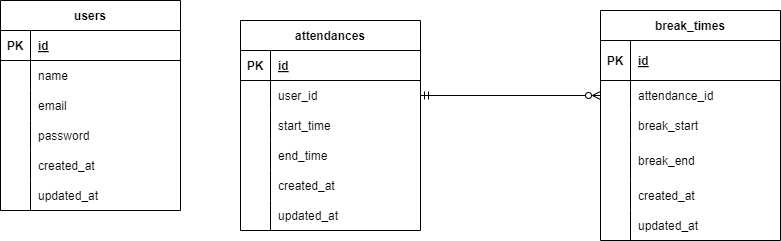

The diagram above was exported from draw.io. Its source (the exported page's mxGraphModel, read from the mxfile embedded in the PNG):
<mxGraphModel dx="496" dy="506" grid="1" gridSize="10" guides="1" tooltips="1" connect="1" arrows="1" fold="1" page="1" pageScale="1" pageWidth="827" pageHeight="1169" math="0" shadow="0">
  <root>
    <mxCell id="0" />
    <mxCell id="1" parent="0" />
    <mxCell id="29" value="break_times" style="shape=table;startSize=30;container=1;collapsible=1;childLayout=tableLayout;fixedRows=1;rowLines=0;fontStyle=1;align=center;resizeLast=1;strokeColor=default;" parent="1" vertex="1">
      <mxGeometry x="620" y="70" width="180" height="230" as="geometry" />
    </mxCell>
    <mxCell id="30" value="" style="shape=tableRow;horizontal=0;startSize=0;swimlaneHead=0;swimlaneBody=0;fillColor=none;collapsible=0;dropTarget=0;points=[[0,0.5],[1,0.5]];portConstraint=eastwest;top=0;left=0;right=0;bottom=1;" parent="29" vertex="1">
      <mxGeometry y="30" width="180" height="40" as="geometry" />
    </mxCell>
    <mxCell id="31" value="PK" style="shape=partialRectangle;connectable=0;fillColor=none;top=0;left=0;bottom=0;right=0;fontStyle=1;overflow=hidden;" parent="30" vertex="1">
      <mxGeometry width="30" height="40" as="geometry">
        <mxRectangle width="30" height="40" as="alternateBounds" />
      </mxGeometry>
    </mxCell>
    <mxCell id="32" value="id" style="shape=partialRectangle;connectable=0;fillColor=none;top=0;left=0;bottom=0;right=0;align=left;spacingLeft=6;fontStyle=5;overflow=hidden;" parent="30" vertex="1">
      <mxGeometry x="30" width="150" height="40" as="geometry">
        <mxRectangle width="150" height="40" as="alternateBounds" />
      </mxGeometry>
    </mxCell>
    <mxCell id="33" value="" style="shape=tableRow;horizontal=0;startSize=0;swimlaneHead=0;swimlaneBody=0;fillColor=none;collapsible=0;dropTarget=0;points=[[0,0.5],[1,0.5]];portConstraint=eastwest;top=0;left=0;right=0;bottom=0;" parent="29" vertex="1">
      <mxGeometry y="70" width="180" height="30" as="geometry" />
    </mxCell>
    <mxCell id="34" value="" style="shape=partialRectangle;connectable=0;fillColor=none;top=0;left=0;bottom=0;right=0;editable=1;overflow=hidden;" parent="33" vertex="1">
      <mxGeometry width="30" height="30" as="geometry">
        <mxRectangle width="30" height="30" as="alternateBounds" />
      </mxGeometry>
    </mxCell>
    <mxCell id="35" value="attendance_id" style="shape=partialRectangle;connectable=0;fillColor=none;top=0;left=0;bottom=0;right=0;align=left;spacingLeft=6;overflow=hidden;" parent="33" vertex="1">
      <mxGeometry x="30" width="150" height="30" as="geometry">
        <mxRectangle width="150" height="30" as="alternateBounds" />
      </mxGeometry>
    </mxCell>
    <mxCell id="36" value="" style="shape=tableRow;horizontal=0;startSize=0;swimlaneHead=0;swimlaneBody=0;fillColor=none;collapsible=0;dropTarget=0;points=[[0,0.5],[1,0.5]];portConstraint=eastwest;top=0;left=0;right=0;bottom=0;" parent="29" vertex="1">
      <mxGeometry y="100" width="180" height="30" as="geometry" />
    </mxCell>
    <mxCell id="37" value="" style="shape=partialRectangle;connectable=0;fillColor=none;top=0;left=0;bottom=0;right=0;editable=1;overflow=hidden;" parent="36" vertex="1">
      <mxGeometry width="30" height="30" as="geometry">
        <mxRectangle width="30" height="30" as="alternateBounds" />
      </mxGeometry>
    </mxCell>
    <mxCell id="38" value="break_start" style="shape=partialRectangle;connectable=0;fillColor=none;top=0;left=0;bottom=0;right=0;align=left;spacingLeft=6;overflow=hidden;" parent="36" vertex="1">
      <mxGeometry x="30" width="150" height="30" as="geometry">
        <mxRectangle width="150" height="30" as="alternateBounds" />
      </mxGeometry>
    </mxCell>
    <mxCell id="39" value="" style="shape=tableRow;horizontal=0;startSize=0;swimlaneHead=0;swimlaneBody=0;fillColor=none;collapsible=0;dropTarget=0;points=[[0,0.5],[1,0.5]];portConstraint=eastwest;top=0;left=0;right=0;bottom=0;" parent="29" vertex="1">
      <mxGeometry y="130" width="180" height="40" as="geometry" />
    </mxCell>
    <mxCell id="40" value="" style="shape=partialRectangle;connectable=0;fillColor=none;top=0;left=0;bottom=0;right=0;editable=1;overflow=hidden;" parent="39" vertex="1">
      <mxGeometry width="30" height="40" as="geometry">
        <mxRectangle width="30" height="40" as="alternateBounds" />
      </mxGeometry>
    </mxCell>
    <mxCell id="41" value="break_end" style="shape=partialRectangle;connectable=0;fillColor=none;top=0;left=0;bottom=0;right=0;align=left;spacingLeft=6;overflow=hidden;" parent="39" vertex="1">
      <mxGeometry x="30" width="150" height="40" as="geometry">
        <mxRectangle width="150" height="40" as="alternateBounds" />
      </mxGeometry>
    </mxCell>
    <mxCell id="45" style="shape=tableRow;horizontal=0;startSize=0;swimlaneHead=0;swimlaneBody=0;fillColor=none;collapsible=0;dropTarget=0;points=[[0,0.5],[1,0.5]];portConstraint=eastwest;top=0;left=0;right=0;bottom=0;" parent="29" vertex="1">
      <mxGeometry y="170" width="180" height="30" as="geometry" />
    </mxCell>
    <mxCell id="46" style="shape=partialRectangle;connectable=0;fillColor=none;top=0;left=0;bottom=0;right=0;editable=1;overflow=hidden;" parent="45" vertex="1">
      <mxGeometry width="30" height="30" as="geometry">
        <mxRectangle width="30" height="30" as="alternateBounds" />
      </mxGeometry>
    </mxCell>
    <mxCell id="47" value="created_at" style="shape=partialRectangle;connectable=0;fillColor=none;top=0;left=0;bottom=0;right=0;align=left;spacingLeft=6;overflow=hidden;" parent="45" vertex="1">
      <mxGeometry x="30" width="150" height="30" as="geometry">
        <mxRectangle width="150" height="30" as="alternateBounds" />
      </mxGeometry>
    </mxCell>
    <mxCell id="42" style="shape=tableRow;horizontal=0;startSize=0;swimlaneHead=0;swimlaneBody=0;fillColor=none;collapsible=0;dropTarget=0;points=[[0,0.5],[1,0.5]];portConstraint=eastwest;top=0;left=0;right=0;bottom=0;" parent="29" vertex="1">
      <mxGeometry y="200" width="180" height="30" as="geometry" />
    </mxCell>
    <mxCell id="43" style="shape=partialRectangle;connectable=0;fillColor=none;top=0;left=0;bottom=0;right=0;editable=1;overflow=hidden;" parent="42" vertex="1">
      <mxGeometry width="30" height="30" as="geometry">
        <mxRectangle width="30" height="30" as="alternateBounds" />
      </mxGeometry>
    </mxCell>
    <mxCell id="44" value="updated_at" style="shape=partialRectangle;connectable=0;fillColor=none;top=0;left=0;bottom=0;right=0;align=left;spacingLeft=6;overflow=hidden;" parent="42" vertex="1">
      <mxGeometry x="30" width="150" height="30" as="geometry">
        <mxRectangle width="150" height="30" as="alternateBounds" />
      </mxGeometry>
    </mxCell>
    <mxCell id="49" value="attendances" style="shape=table;startSize=30;container=1;collapsible=1;childLayout=tableLayout;fixedRows=1;rowLines=0;fontStyle=1;align=center;resizeLast=1;" parent="1" vertex="1">
      <mxGeometry x="260" y="80" width="180" height="210" as="geometry" />
    </mxCell>
    <mxCell id="50" value="" style="shape=tableRow;horizontal=0;startSize=0;swimlaneHead=0;swimlaneBody=0;fillColor=none;collapsible=0;dropTarget=0;points=[[0,0.5],[1,0.5]];portConstraint=eastwest;top=0;left=0;right=0;bottom=1;" parent="49" vertex="1">
      <mxGeometry y="30" width="180" height="30" as="geometry" />
    </mxCell>
    <mxCell id="51" value="PK" style="shape=partialRectangle;connectable=0;fillColor=none;top=0;left=0;bottom=0;right=0;fontStyle=1;overflow=hidden;" parent="50" vertex="1">
      <mxGeometry width="30" height="30" as="geometry">
        <mxRectangle width="30" height="30" as="alternateBounds" />
      </mxGeometry>
    </mxCell>
    <mxCell id="52" value="id" style="shape=partialRectangle;connectable=0;fillColor=none;top=0;left=0;bottom=0;right=0;align=left;spacingLeft=6;fontStyle=5;overflow=hidden;" parent="50" vertex="1">
      <mxGeometry x="30" width="150" height="30" as="geometry">
        <mxRectangle width="150" height="30" as="alternateBounds" />
      </mxGeometry>
    </mxCell>
    <mxCell id="53" value="" style="shape=tableRow;horizontal=0;startSize=0;swimlaneHead=0;swimlaneBody=0;fillColor=none;collapsible=0;dropTarget=0;points=[[0,0.5],[1,0.5]];portConstraint=eastwest;top=0;left=0;right=0;bottom=0;" parent="49" vertex="1">
      <mxGeometry y="60" width="180" height="30" as="geometry" />
    </mxCell>
    <mxCell id="54" value="" style="shape=partialRectangle;connectable=0;fillColor=none;top=0;left=0;bottom=0;right=0;editable=1;overflow=hidden;" parent="53" vertex="1">
      <mxGeometry width="30" height="30" as="geometry">
        <mxRectangle width="30" height="30" as="alternateBounds" />
      </mxGeometry>
    </mxCell>
    <mxCell id="55" value="user_id" style="shape=partialRectangle;connectable=0;fillColor=none;top=0;left=0;bottom=0;right=0;align=left;spacingLeft=6;overflow=hidden;" parent="53" vertex="1">
      <mxGeometry x="30" width="150" height="30" as="geometry">
        <mxRectangle width="150" height="30" as="alternateBounds" />
      </mxGeometry>
    </mxCell>
    <mxCell id="56" value="" style="shape=tableRow;horizontal=0;startSize=0;swimlaneHead=0;swimlaneBody=0;fillColor=none;collapsible=0;dropTarget=0;points=[[0,0.5],[1,0.5]];portConstraint=eastwest;top=0;left=0;right=0;bottom=0;" parent="49" vertex="1">
      <mxGeometry y="90" width="180" height="30" as="geometry" />
    </mxCell>
    <mxCell id="57" value="" style="shape=partialRectangle;connectable=0;fillColor=none;top=0;left=0;bottom=0;right=0;editable=1;overflow=hidden;" parent="56" vertex="1">
      <mxGeometry width="30" height="30" as="geometry">
        <mxRectangle width="30" height="30" as="alternateBounds" />
      </mxGeometry>
    </mxCell>
    <mxCell id="58" value="start_time" style="shape=partialRectangle;connectable=0;fillColor=none;top=0;left=0;bottom=0;right=0;align=left;spacingLeft=6;overflow=hidden;" parent="56" vertex="1">
      <mxGeometry x="30" width="150" height="30" as="geometry">
        <mxRectangle width="150" height="30" as="alternateBounds" />
      </mxGeometry>
    </mxCell>
    <mxCell id="59" value="" style="shape=tableRow;horizontal=0;startSize=0;swimlaneHead=0;swimlaneBody=0;fillColor=none;collapsible=0;dropTarget=0;points=[[0,0.5],[1,0.5]];portConstraint=eastwest;top=0;left=0;right=0;bottom=0;" parent="49" vertex="1">
      <mxGeometry y="120" width="180" height="30" as="geometry" />
    </mxCell>
    <mxCell id="60" value="" style="shape=partialRectangle;connectable=0;fillColor=none;top=0;left=0;bottom=0;right=0;editable=1;overflow=hidden;" parent="59" vertex="1">
      <mxGeometry width="30" height="30" as="geometry">
        <mxRectangle width="30" height="30" as="alternateBounds" />
      </mxGeometry>
    </mxCell>
    <mxCell id="61" value="end_time" style="shape=partialRectangle;connectable=0;fillColor=none;top=0;left=0;bottom=0;right=0;align=left;spacingLeft=6;overflow=hidden;" parent="59" vertex="1">
      <mxGeometry x="30" width="150" height="30" as="geometry">
        <mxRectangle width="150" height="30" as="alternateBounds" />
      </mxGeometry>
    </mxCell>
    <mxCell id="65" style="shape=tableRow;horizontal=0;startSize=0;swimlaneHead=0;swimlaneBody=0;fillColor=none;collapsible=0;dropTarget=0;points=[[0,0.5],[1,0.5]];portConstraint=eastwest;top=0;left=0;right=0;bottom=0;" parent="49" vertex="1">
      <mxGeometry y="150" width="180" height="30" as="geometry" />
    </mxCell>
    <mxCell id="66" style="shape=partialRectangle;connectable=0;fillColor=none;top=0;left=0;bottom=0;right=0;editable=1;overflow=hidden;" parent="65" vertex="1">
      <mxGeometry width="30" height="30" as="geometry">
        <mxRectangle width="30" height="30" as="alternateBounds" />
      </mxGeometry>
    </mxCell>
    <mxCell id="67" value="created_at" style="shape=partialRectangle;connectable=0;fillColor=none;top=0;left=0;bottom=0;right=0;align=left;spacingLeft=6;overflow=hidden;" parent="65" vertex="1">
      <mxGeometry x="30" width="150" height="30" as="geometry">
        <mxRectangle width="150" height="30" as="alternateBounds" />
      </mxGeometry>
    </mxCell>
    <mxCell id="62" style="shape=tableRow;horizontal=0;startSize=0;swimlaneHead=0;swimlaneBody=0;fillColor=none;collapsible=0;dropTarget=0;points=[[0,0.5],[1,0.5]];portConstraint=eastwest;top=0;left=0;right=0;bottom=0;" parent="49" vertex="1">
      <mxGeometry y="180" width="180" height="30" as="geometry" />
    </mxCell>
    <mxCell id="63" style="shape=partialRectangle;connectable=0;fillColor=none;top=0;left=0;bottom=0;right=0;editable=1;overflow=hidden;" parent="62" vertex="1">
      <mxGeometry width="30" height="30" as="geometry">
        <mxRectangle width="30" height="30" as="alternateBounds" />
      </mxGeometry>
    </mxCell>
    <mxCell id="64" value="updated_at" style="shape=partialRectangle;connectable=0;fillColor=none;top=0;left=0;bottom=0;right=0;align=left;spacingLeft=6;overflow=hidden;" parent="62" vertex="1">
      <mxGeometry x="30" width="150" height="30" as="geometry">
        <mxRectangle width="150" height="30" as="alternateBounds" />
      </mxGeometry>
    </mxCell>
    <mxCell id="68" value="users" style="shape=table;startSize=30;container=1;collapsible=1;childLayout=tableLayout;fixedRows=1;rowLines=0;fontStyle=1;align=center;resizeLast=1;" parent="1" vertex="1">
      <mxGeometry x="20" y="60" width="180" height="210" as="geometry" />
    </mxCell>
    <mxCell id="69" value="" style="shape=tableRow;horizontal=0;startSize=0;swimlaneHead=0;swimlaneBody=0;fillColor=none;collapsible=0;dropTarget=0;points=[[0,0.5],[1,0.5]];portConstraint=eastwest;top=0;left=0;right=0;bottom=1;" parent="68" vertex="1">
      <mxGeometry y="30" width="180" height="30" as="geometry" />
    </mxCell>
    <mxCell id="70" value="PK" style="shape=partialRectangle;connectable=0;fillColor=none;top=0;left=0;bottom=0;right=0;fontStyle=1;overflow=hidden;" parent="69" vertex="1">
      <mxGeometry width="30" height="30" as="geometry">
        <mxRectangle width="30" height="30" as="alternateBounds" />
      </mxGeometry>
    </mxCell>
    <mxCell id="71" value="id" style="shape=partialRectangle;connectable=0;fillColor=none;top=0;left=0;bottom=0;right=0;align=left;spacingLeft=6;fontStyle=5;overflow=hidden;" parent="69" vertex="1">
      <mxGeometry x="30" width="150" height="30" as="geometry">
        <mxRectangle width="150" height="30" as="alternateBounds" />
      </mxGeometry>
    </mxCell>
    <mxCell id="72" value="" style="shape=tableRow;horizontal=0;startSize=0;swimlaneHead=0;swimlaneBody=0;fillColor=none;collapsible=0;dropTarget=0;points=[[0,0.5],[1,0.5]];portConstraint=eastwest;top=0;left=0;right=0;bottom=0;" parent="68" vertex="1">
      <mxGeometry y="60" width="180" height="30" as="geometry" />
    </mxCell>
    <mxCell id="73" value="" style="shape=partialRectangle;connectable=0;fillColor=none;top=0;left=0;bottom=0;right=0;editable=1;overflow=hidden;" parent="72" vertex="1">
      <mxGeometry width="30" height="30" as="geometry">
        <mxRectangle width="30" height="30" as="alternateBounds" />
      </mxGeometry>
    </mxCell>
    <mxCell id="74" value="name" style="shape=partialRectangle;connectable=0;fillColor=none;top=0;left=0;bottom=0;right=0;align=left;spacingLeft=6;overflow=hidden;" parent="72" vertex="1">
      <mxGeometry x="30" width="150" height="30" as="geometry">
        <mxRectangle width="150" height="30" as="alternateBounds" />
      </mxGeometry>
    </mxCell>
    <mxCell id="75" value="" style="shape=tableRow;horizontal=0;startSize=0;swimlaneHead=0;swimlaneBody=0;fillColor=none;collapsible=0;dropTarget=0;points=[[0,0.5],[1,0.5]];portConstraint=eastwest;top=0;left=0;right=0;bottom=0;" parent="68" vertex="1">
      <mxGeometry y="90" width="180" height="30" as="geometry" />
    </mxCell>
    <mxCell id="76" value="" style="shape=partialRectangle;connectable=0;fillColor=none;top=0;left=0;bottom=0;right=0;editable=1;overflow=hidden;" parent="75" vertex="1">
      <mxGeometry width="30" height="30" as="geometry">
        <mxRectangle width="30" height="30" as="alternateBounds" />
      </mxGeometry>
    </mxCell>
    <mxCell id="77" value="email" style="shape=partialRectangle;connectable=0;fillColor=none;top=0;left=0;bottom=0;right=0;align=left;spacingLeft=6;overflow=hidden;" parent="75" vertex="1">
      <mxGeometry x="30" width="150" height="30" as="geometry">
        <mxRectangle width="150" height="30" as="alternateBounds" />
      </mxGeometry>
    </mxCell>
    <mxCell id="78" value="" style="shape=tableRow;horizontal=0;startSize=0;swimlaneHead=0;swimlaneBody=0;fillColor=none;collapsible=0;dropTarget=0;points=[[0,0.5],[1,0.5]];portConstraint=eastwest;top=0;left=0;right=0;bottom=0;" parent="68" vertex="1">
      <mxGeometry y="120" width="180" height="30" as="geometry" />
    </mxCell>
    <mxCell id="79" value="" style="shape=partialRectangle;connectable=0;fillColor=none;top=0;left=0;bottom=0;right=0;editable=1;overflow=hidden;" parent="78" vertex="1">
      <mxGeometry width="30" height="30" as="geometry">
        <mxRectangle width="30" height="30" as="alternateBounds" />
      </mxGeometry>
    </mxCell>
    <mxCell id="80" value="password" style="shape=partialRectangle;connectable=0;fillColor=none;top=0;left=0;bottom=0;right=0;align=left;spacingLeft=6;overflow=hidden;" parent="78" vertex="1">
      <mxGeometry x="30" width="150" height="30" as="geometry">
        <mxRectangle width="150" height="30" as="alternateBounds" />
      </mxGeometry>
    </mxCell>
    <mxCell id="84" style="shape=tableRow;horizontal=0;startSize=0;swimlaneHead=0;swimlaneBody=0;fillColor=none;collapsible=0;dropTarget=0;points=[[0,0.5],[1,0.5]];portConstraint=eastwest;top=0;left=0;right=0;bottom=0;" parent="68" vertex="1">
      <mxGeometry y="150" width="180" height="30" as="geometry" />
    </mxCell>
    <mxCell id="85" style="shape=partialRectangle;connectable=0;fillColor=none;top=0;left=0;bottom=0;right=0;editable=1;overflow=hidden;" parent="84" vertex="1">
      <mxGeometry width="30" height="30" as="geometry">
        <mxRectangle width="30" height="30" as="alternateBounds" />
      </mxGeometry>
    </mxCell>
    <mxCell id="86" value="created_at" style="shape=partialRectangle;connectable=0;fillColor=none;top=0;left=0;bottom=0;right=0;align=left;spacingLeft=6;overflow=hidden;" parent="84" vertex="1">
      <mxGeometry x="30" width="150" height="30" as="geometry">
        <mxRectangle width="150" height="30" as="alternateBounds" />
      </mxGeometry>
    </mxCell>
    <mxCell id="81" style="shape=tableRow;horizontal=0;startSize=0;swimlaneHead=0;swimlaneBody=0;fillColor=none;collapsible=0;dropTarget=0;points=[[0,0.5],[1,0.5]];portConstraint=eastwest;top=0;left=0;right=0;bottom=0;" parent="68" vertex="1">
      <mxGeometry y="180" width="180" height="30" as="geometry" />
    </mxCell>
    <mxCell id="82" style="shape=partialRectangle;connectable=0;fillColor=none;top=0;left=0;bottom=0;right=0;editable=1;overflow=hidden;" parent="81" vertex="1">
      <mxGeometry width="30" height="30" as="geometry">
        <mxRectangle width="30" height="30" as="alternateBounds" />
      </mxGeometry>
    </mxCell>
    <mxCell id="83" value="updated_at" style="shape=partialRectangle;connectable=0;fillColor=none;top=0;left=0;bottom=0;right=0;align=left;spacingLeft=6;overflow=hidden;" parent="81" vertex="1">
      <mxGeometry x="30" width="150" height="30" as="geometry">
        <mxRectangle width="150" height="30" as="alternateBounds" />
      </mxGeometry>
    </mxCell>
    <mxCell id="90" value="" style="fontSize=12;html=1;endArrow=ERzeroToMany;startArrow=ERmandOne;hachureGap=4;fontFamily=Architects Daughter;fontSource=https%3A%2F%2Ffonts.googleapis.com%2Fcss%3Ffamily%3DArchitects%2BDaughter;entryX=0;entryY=0.5;entryDx=0;entryDy=0;exitX=1;exitY=0.5;exitDx=0;exitDy=0;startFill=0;endFill=0;" parent="1" source="53" target="33" edge="1">
      <mxGeometry width="100" height="100" relative="1" as="geometry">
        <mxPoint x="470" y="240" as="sourcePoint" />
        <mxPoint x="570" y="140" as="targetPoint" />
      </mxGeometry>
    </mxCell>
  </root>
</mxGraphModel>